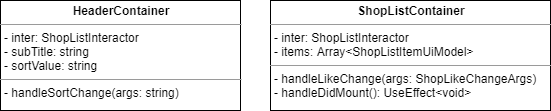

The diagram above was exported from draw.io. Its source (the exported page's mxGraphModel, read from the mxfile embedded in the PNG):
<mxGraphModel dx="1422" dy="762" grid="1" gridSize="10" guides="1" tooltips="1" connect="1" arrows="1" fold="1" page="1" pageScale="1" pageWidth="827" pageHeight="1169" math="0" shadow="0">
  <root>
    <mxCell id="ujpds7zahENMCEolR_mZ-0" />
    <mxCell id="ujpds7zahENMCEolR_mZ-1" parent="ujpds7zahENMCEolR_mZ-0" />
    <mxCell id="ujpds7zahENMCEolR_mZ-2" value="&lt;p style=&quot;margin: 0px ; margin-top: 4px ; text-align: center&quot;&gt;&lt;b&gt;ShopListContainer&lt;/b&gt;&lt;br&gt;&lt;/p&gt;&lt;hr size=&quot;1&quot;&gt;&lt;p style=&quot;margin: 0px ; margin-left: 4px&quot;&gt;- inter: ShopListInteractor&lt;/p&gt;&lt;p style=&quot;margin: 0px ; margin-left: 4px&quot;&gt;- items: Array&amp;lt;ShopListItemUiModel&amp;gt;&lt;br&gt;&lt;/p&gt;&lt;hr size=&quot;1&quot;&gt;&lt;p style=&quot;margin: 0px ; margin-left: 4px&quot;&gt;- handleLikeChange(args: ShopLikeChangeArgs)&lt;br&gt;&lt;/p&gt;&lt;p style=&quot;margin: 0px ; margin-left: 4px&quot;&gt;- handleDidMount(): UseEffect&amp;lt;void&amp;gt;&lt;/p&gt;" style="verticalAlign=top;align=left;overflow=fill;fontSize=12;fontFamily=Helvetica;html=1;" vertex="1" parent="ujpds7zahENMCEolR_mZ-1">
      <mxGeometry x="290" y="20" width="280" height="110" as="geometry" />
    </mxCell>
    <mxCell id="ujpds7zahENMCEolR_mZ-3" value="&lt;p style=&quot;margin: 0px ; margin-top: 4px ; text-align: center&quot;&gt;&lt;b&gt;HeaderContainer&lt;/b&gt;&lt;br&gt;&lt;/p&gt;&lt;hr size=&quot;1&quot;&gt;&lt;p style=&quot;margin: 0px ; margin-left: 4px&quot;&gt;- inter: ShopListInteractor&lt;/p&gt;&lt;p style=&quot;margin: 0px ; margin-left: 4px&quot;&gt;- subTitle: string&lt;br&gt;&lt;/p&gt;&lt;p style=&quot;margin: 0px ; margin-left: 4px&quot;&gt;- sortValue: string&lt;/p&gt;&lt;hr size=&quot;1&quot;&gt;&lt;p style=&quot;margin: 0px ; margin-left: 4px&quot;&gt;- handleSortChange(args: string)&lt;/p&gt;" style="verticalAlign=top;align=left;overflow=fill;fontSize=12;fontFamily=Helvetica;html=1;" vertex="1" parent="ujpds7zahENMCEolR_mZ-1">
      <mxGeometry x="20" y="20" width="240" height="110" as="geometry" />
    </mxCell>
  </root>
</mxGraphModel>